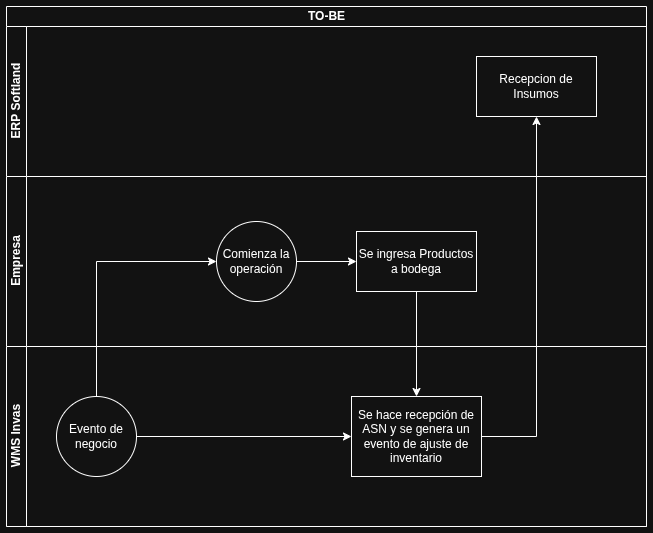

The diagram above was exported from draw.io. Its source (the exported page's mxGraphModel, read from the mxfile embedded in the PNG):
<mxGraphModel dx="983" dy="830" grid="1" gridSize="10" guides="1" tooltips="1" connect="1" arrows="1" fold="1" page="1" pageScale="1" pageWidth="827" pageHeight="1169" math="0" shadow="0">
  <root>
    <mxCell id="0" />
    <mxCell id="1" parent="0" />
    <mxCell id="1e0dgcW4-hbHpTKsYE1v-1" parent="1" style="swimlane;childLayout=stackLayout;resizeParent=1;resizeParentMax=0;horizontal=1;startSize=20;horizontalStack=0;html=1;" value="TO-BE" vertex="1">
      <mxGeometry height="520" width="640" x="320" y="320" as="geometry" />
    </mxCell>
    <mxCell id="1e0dgcW4-hbHpTKsYE1v-2" parent="1e0dgcW4-hbHpTKsYE1v-1" style="swimlane;startSize=20;horizontal=0;html=1;" value="ERP Softland" vertex="1">
      <mxGeometry height="150" width="640" y="20" as="geometry" />
    </mxCell>
    <mxCell id="1e0dgcW4-hbHpTKsYE1v-6" parent="1e0dgcW4-hbHpTKsYE1v-2" style="whiteSpace=wrap;html=1;" value="Recepcion de Insumos" vertex="1">
      <mxGeometry height="60" width="120" x="470" y="30" as="geometry" />
    </mxCell>
    <mxCell id="1e0dgcW4-hbHpTKsYE1v-8" parent="1e0dgcW4-hbHpTKsYE1v-1" style="swimlane;startSize=20;horizontal=0;html=1;" value="Empresa" vertex="1">
      <mxGeometry height="170" width="640" y="170" as="geometry" />
    </mxCell>
    <mxCell id="1e0dgcW4-hbHpTKsYE1v-9" edge="1" parent="1e0dgcW4-hbHpTKsYE1v-8" source="1e0dgcW4-hbHpTKsYE1v-10" style="edgeStyle=orthogonalEdgeStyle;rounded=0;orthogonalLoop=1;jettySize=auto;html=1;" target="1e0dgcW4-hbHpTKsYE1v-11" value="">
      <mxGeometry relative="1" as="geometry" />
    </mxCell>
    <mxCell id="1e0dgcW4-hbHpTKsYE1v-10" parent="1e0dgcW4-hbHpTKsYE1v-8" style="ellipse;whiteSpace=wrap;html=1;" value="Comienza la operación" vertex="1">
      <mxGeometry height="80" width="80" x="210" y="45" as="geometry" />
    </mxCell>
    <mxCell id="1e0dgcW4-hbHpTKsYE1v-11" parent="1e0dgcW4-hbHpTKsYE1v-8" style="whiteSpace=wrap;html=1;" value="Se ingresa Productos a bodega" vertex="1">
      <mxGeometry height="60" width="120" x="350" y="55" as="geometry" />
    </mxCell>
    <mxCell id="1e0dgcW4-hbHpTKsYE1v-12" parent="1e0dgcW4-hbHpTKsYE1v-1" style="swimlane;startSize=20;horizontal=0;html=1;" value="WMS Invas" vertex="1">
      <mxGeometry height="180" width="640" y="340" as="geometry" />
    </mxCell>
    <mxCell id="1e0dgcW4-hbHpTKsYE1v-13" edge="1" parent="1e0dgcW4-hbHpTKsYE1v-12" source="1e0dgcW4-hbHpTKsYE1v-14" style="edgeStyle=orthogonalEdgeStyle;rounded=0;orthogonalLoop=1;jettySize=auto;html=1;" target="1e0dgcW4-hbHpTKsYE1v-15" value="">
      <mxGeometry relative="1" as="geometry" />
    </mxCell>
    <mxCell id="1e0dgcW4-hbHpTKsYE1v-14" parent="1e0dgcW4-hbHpTKsYE1v-12" style="ellipse;whiteSpace=wrap;html=1;" value="Evento de negocio" vertex="1">
      <mxGeometry height="80" width="80" x="50" y="50" as="geometry" />
    </mxCell>
    <mxCell id="1e0dgcW4-hbHpTKsYE1v-15" parent="1e0dgcW4-hbHpTKsYE1v-12" style="whiteSpace=wrap;html=1;" value="Se hace recepción de ASN y se genera un evento de ajuste de inventario" vertex="1">
      <mxGeometry height="80" width="130" x="345" y="50" as="geometry" />
    </mxCell>
    <mxCell id="1e0dgcW4-hbHpTKsYE1v-17" edge="1" parent="1e0dgcW4-hbHpTKsYE1v-1" source="1e0dgcW4-hbHpTKsYE1v-11" style="edgeStyle=orthogonalEdgeStyle;rounded=0;orthogonalLoop=1;jettySize=auto;html=1;" target="1e0dgcW4-hbHpTKsYE1v-15">
      <mxGeometry relative="1" as="geometry" />
    </mxCell>
    <mxCell id="1e0dgcW4-hbHpTKsYE1v-18" edge="1" parent="1e0dgcW4-hbHpTKsYE1v-1" source="1e0dgcW4-hbHpTKsYE1v-14" style="edgeStyle=orthogonalEdgeStyle;rounded=0;orthogonalLoop=1;jettySize=auto;html=1;entryX=0;entryY=0.5;entryDx=0;entryDy=0;" target="1e0dgcW4-hbHpTKsYE1v-10">
      <mxGeometry relative="1" as="geometry">
        <Array as="points">
          <mxPoint x="90" y="255" />
        </Array>
      </mxGeometry>
    </mxCell>
    <mxCell id="1e0dgcW4-hbHpTKsYE1v-19" edge="1" parent="1e0dgcW4-hbHpTKsYE1v-1" source="1e0dgcW4-hbHpTKsYE1v-15" style="edgeStyle=orthogonalEdgeStyle;rounded=0;orthogonalLoop=1;jettySize=auto;html=1;entryX=0.5;entryY=1;entryDx=0;entryDy=0;" target="1e0dgcW4-hbHpTKsYE1v-6">
      <mxGeometry relative="1" as="geometry">
        <Array as="points">
          <mxPoint x="530" y="430" />
        </Array>
      </mxGeometry>
    </mxCell>
  </root>
</mxGraphModel>